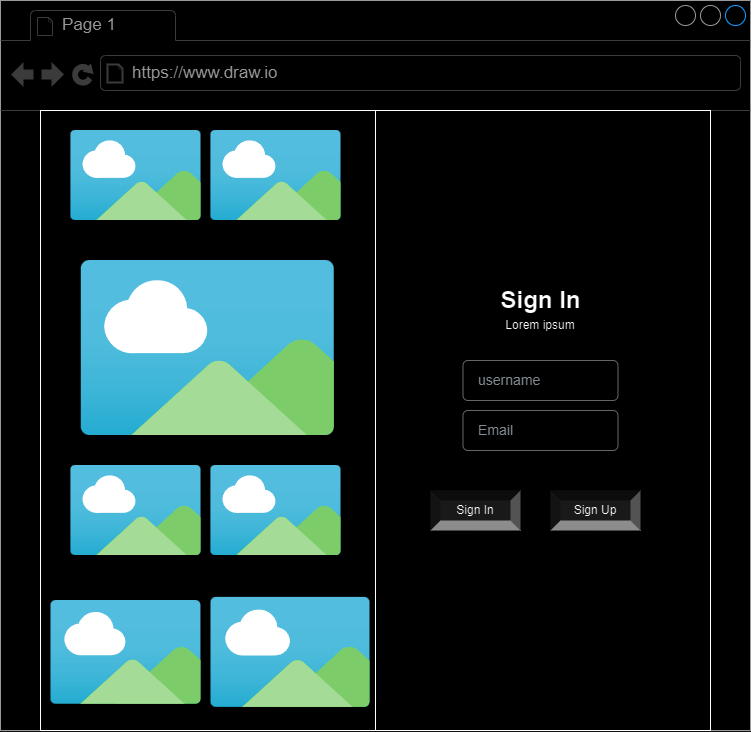

The diagram above was exported from draw.io. Its source (the exported page's mxGraphModel, read from the mxfile embedded in the PNG):
<mxGraphModel dx="1674" dy="780" grid="1" gridSize="10" guides="1" tooltips="1" connect="1" arrows="1" fold="1" page="1" pageScale="1" pageWidth="850" pageHeight="1100" math="0" shadow="0">
  <root>
    <mxCell id="0" />
    <mxCell id="1" parent="0" />
    <mxCell id="lYqF0uGbCgSqIY_ChXBo-1" value="" style="strokeWidth=1;shadow=0;dashed=0;align=center;html=1;shape=mxgraph.mockup.containers.browserWindow;rSize=0;strokeColor=#666666;strokeColor2=#008cff;strokeColor3=#c4c4c4;mainText=,;recursiveResize=0;" vertex="1" parent="1">
      <mxGeometry x="40" y="80" width="750" height="730" as="geometry" />
    </mxCell>
    <mxCell id="lYqF0uGbCgSqIY_ChXBo-2" value="Page 1" style="strokeWidth=1;shadow=0;dashed=0;align=center;html=1;shape=mxgraph.mockup.containers.anchor;fontSize=17;fontColor=#666666;align=left;whiteSpace=wrap;" vertex="1" parent="lYqF0uGbCgSqIY_ChXBo-1">
      <mxGeometry x="60" y="12" width="110" height="26" as="geometry" />
    </mxCell>
    <mxCell id="lYqF0uGbCgSqIY_ChXBo-3" value="https://www.draw.io" style="strokeWidth=1;shadow=0;dashed=0;align=center;html=1;shape=mxgraph.mockup.containers.anchor;rSize=0;fontSize=17;fontColor=#666666;align=left;" vertex="1" parent="lYqF0uGbCgSqIY_ChXBo-1">
      <mxGeometry x="130" y="60" width="250" height="26" as="geometry" />
    </mxCell>
    <mxCell id="lYqF0uGbCgSqIY_ChXBo-5" value="" style="rounded=0;whiteSpace=wrap;html=1;" vertex="1" parent="1">
      <mxGeometry x="80" y="190" width="670" height="620" as="geometry" />
    </mxCell>
    <mxCell id="lYqF0uGbCgSqIY_ChXBo-8" value="" style="endArrow=none;html=1;rounded=0;entryX=0.5;entryY=0;entryDx=0;entryDy=0;exitX=0.5;exitY=1;exitDx=0;exitDy=0;" edge="1" parent="1" source="lYqF0uGbCgSqIY_ChXBo-5" target="lYqF0uGbCgSqIY_ChXBo-5">
      <mxGeometry width="50" height="50" relative="1" as="geometry">
        <mxPoint x="370" y="520" as="sourcePoint" />
        <mxPoint x="420" y="470" as="targetPoint" />
      </mxGeometry>
    </mxCell>
    <mxCell id="lYqF0uGbCgSqIY_ChXBo-9" value="Sign In" style="text;strokeColor=none;fillColor=none;html=1;fontSize=24;fontStyle=1;verticalAlign=middle;align=center;" vertex="1" parent="1">
      <mxGeometry x="500" y="360" width="160" height="40" as="geometry" />
    </mxCell>
    <mxCell id="lYqF0uGbCgSqIY_ChXBo-10" value="Lorem ipsum" style="text;html=1;align=center;verticalAlign=middle;whiteSpace=wrap;rounded=0;" vertex="1" parent="1">
      <mxGeometry x="505" y="390" width="150" height="30" as="geometry" />
    </mxCell>
    <mxCell id="lYqF0uGbCgSqIY_ChXBo-11" value="username" style="html=1;shadow=0;dashed=0;shape=mxgraph.bootstrap.rrect;rSize=5;fillColor=none;strokeColor=#999999;align=left;spacing=15;fontSize=14;fontColor=#6C767D;" vertex="1" parent="1">
      <mxGeometry x="502.5" y="440" width="155" height="40" as="geometry" />
    </mxCell>
    <mxCell id="lYqF0uGbCgSqIY_ChXBo-12" value="Email" style="html=1;shadow=0;dashed=0;shape=mxgraph.bootstrap.rrect;rSize=5;fillColor=none;strokeColor=#999999;align=left;spacing=15;fontSize=14;fontColor=#6C767D;" vertex="1" parent="1">
      <mxGeometry x="502.5" y="490" width="155" height="40" as="geometry" />
    </mxCell>
    <mxCell id="lYqF0uGbCgSqIY_ChXBo-13" value="Sign In" style="labelPosition=center;verticalLabelPosition=middle;align=center;html=1;shape=mxgraph.basic.shaded_button;dx=10;fillColor=#E6E6E6;strokeColor=none;whiteSpace=wrap;" vertex="1" parent="1">
      <mxGeometry x="470" y="570" width="90" height="40" as="geometry" />
    </mxCell>
    <mxCell id="lYqF0uGbCgSqIY_ChXBo-14" value="Sign Up" style="labelPosition=center;verticalLabelPosition=middle;align=center;html=1;shape=mxgraph.basic.shaded_button;dx=10;fillColor=#E6E6E6;strokeColor=none;whiteSpace=wrap;" vertex="1" parent="1">
      <mxGeometry x="590" y="570" width="90" height="40" as="geometry" />
    </mxCell>
    <mxCell id="lYqF0uGbCgSqIY_ChXBo-15" value="" style="image;aspect=fixed;html=1;points=[];align=center;fontSize=12;image=img/lib/azure2/general/Image.svg;" vertex="1" parent="1">
      <mxGeometry x="110" y="210" width="130.91" height="90" as="geometry" />
    </mxCell>
    <mxCell id="lYqF0uGbCgSqIY_ChXBo-16" value="" style="image;aspect=fixed;html=1;points=[];align=center;fontSize=12;image=img/lib/azure2/general/Image.svg;" vertex="1" parent="1">
      <mxGeometry x="250" y="210" width="130.91" height="90" as="geometry" />
    </mxCell>
    <mxCell id="lYqF0uGbCgSqIY_ChXBo-17" value="" style="image;aspect=fixed;html=1;points=[];align=center;fontSize=12;image=img/lib/azure2/general/Image.svg;" vertex="1" parent="1">
      <mxGeometry x="120" y="340" width="254.55" height="175" as="geometry" />
    </mxCell>
    <mxCell id="lYqF0uGbCgSqIY_ChXBo-18" value="" style="image;aspect=fixed;html=1;points=[];align=center;fontSize=12;image=img/lib/azure2/general/Image.svg;" vertex="1" parent="1">
      <mxGeometry x="110" y="545" width="130.91" height="90" as="geometry" />
    </mxCell>
    <mxCell id="lYqF0uGbCgSqIY_ChXBo-19" value="" style="image;aspect=fixed;html=1;points=[];align=center;fontSize=12;image=img/lib/azure2/general/Image.svg;" vertex="1" parent="1">
      <mxGeometry x="250" y="545" width="130.91" height="90" as="geometry" />
    </mxCell>
    <mxCell id="lYqF0uGbCgSqIY_ChXBo-20" value="" style="image;aspect=fixed;html=1;points=[];align=center;fontSize=12;image=img/lib/azure2/general/Image.svg;" vertex="1" parent="1">
      <mxGeometry x="90" y="680" width="150.91" height="103.75" as="geometry" />
    </mxCell>
    <mxCell id="lYqF0uGbCgSqIY_ChXBo-21" value="" style="image;aspect=fixed;html=1;points=[];align=center;fontSize=12;image=img/lib/azure2/general/Image.svg;" vertex="1" parent="1">
      <mxGeometry x="250" y="676.88" width="160" height="110" as="geometry" />
    </mxCell>
  </root>
</mxGraphModel>